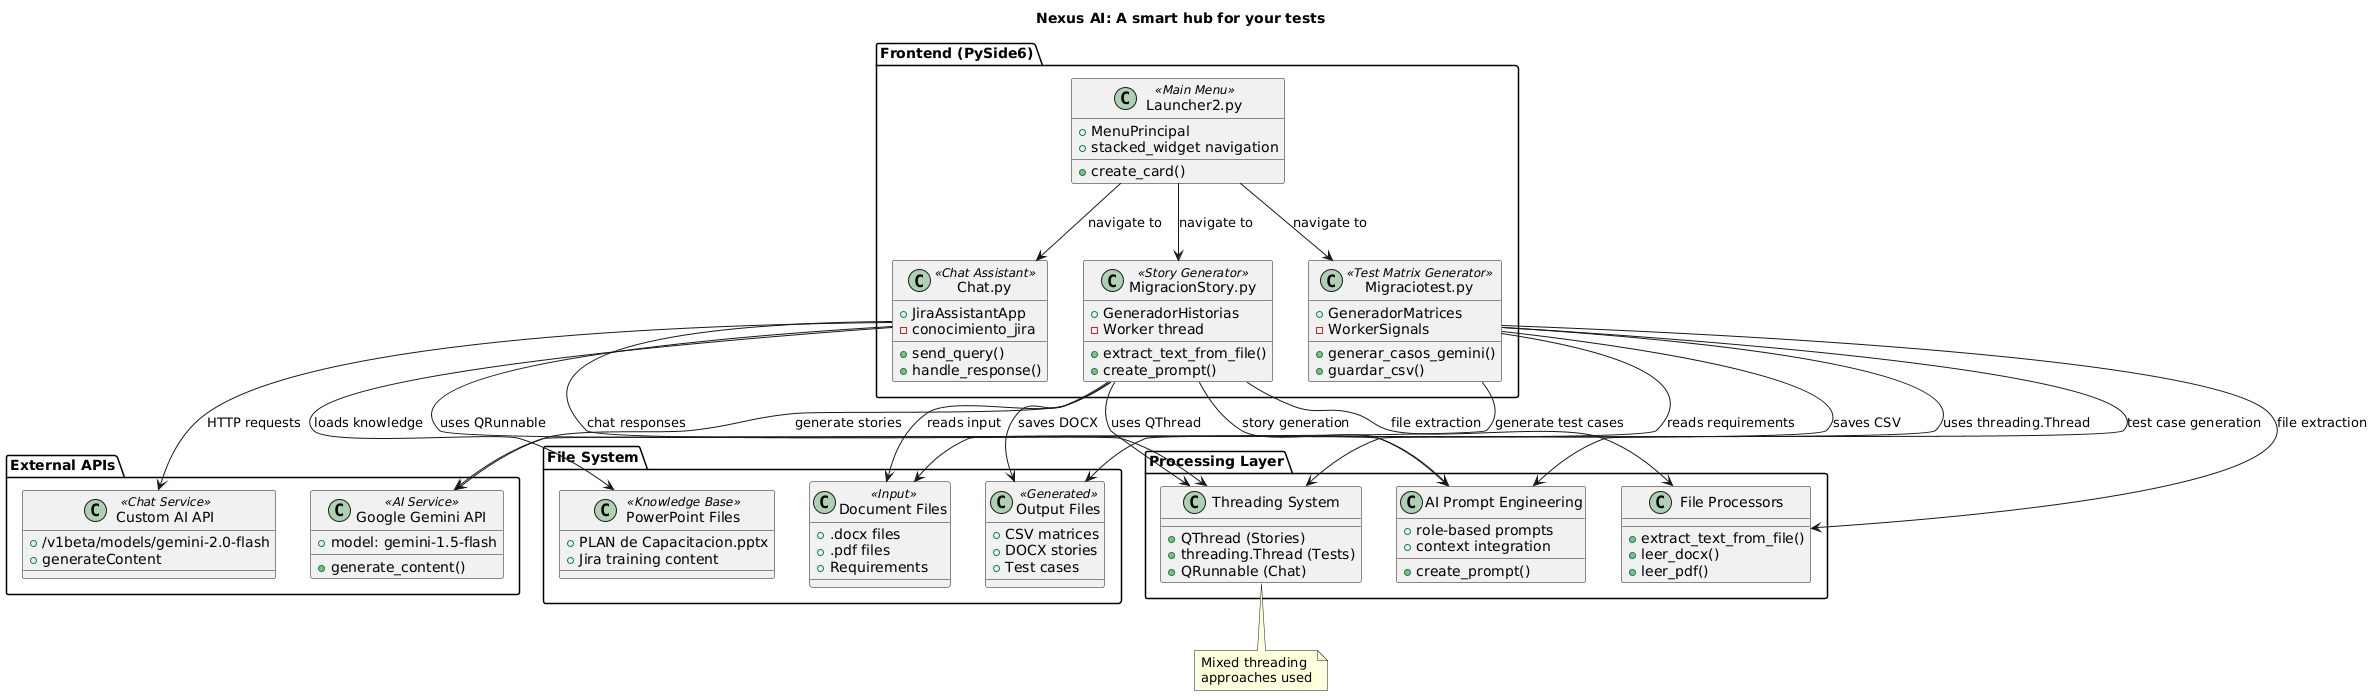

The diagram above was rendered by PlantUML. Its source (embedded in the PNG):
@startuml
!define RECTANGLE class

title Nexus AI: A smart hub for your tests

' Definir colores
!define BLUE #4A90E2
!define GREEN #7ED321
!define ORANGE #F5A623
!define RED #D0021B
!define PURPLE #9013FE

package "Frontend (PySide6)" {
  class "Launcher2.py" as Launcher <<Main Menu>> {
    + MenuPrincipal
    + create_card()
    + stacked_widget navigation
  }
  
  class "Chat.py" as Chat <<Chat Assistant>> {
    + JiraAssistantApp
    + send_query()
    + handle_response()
    - conocimiento_jira
  }
  
  class "MigracionStory.py" as StoryGen <<Story Generator>> {
    + GeneradorHistorias
    + extract_text_from_file()
    + create_prompt()
    - Worker thread
  }
  
  class "Migraciotest.py" as TestGen <<Test Matrix Generator>> {
    + GeneradorMatrices
    + generar_casos_gemini()
    + guardar_csv()
    - WorkerSignals
  }
}

package "External APIs" {
  class "Google Gemini API" as GeminiAPI <<AI Service>> {
    + generate_content()
    + model: gemini-1.5-flash
  }
  
  class "Custom AI API" as CustomAPI <<Chat Service>> {
    + /v1beta/models/gemini-2.0-flash
    + generateContent
  }
}

package "File System" {
  class "PowerPoint Files" as PPT <<Knowledge Base>> {
    + PLAN de Capacitacion.pptx
    + Jira training content
  }
  
  class "Document Files" as Docs <<Input>> {
    + .docx files
    + .pdf files
    + Requirements
  }
  
  class "Output Files" as Output <<Generated>> {
    + CSV matrices
    + DOCX stories
    + Test cases
  }
}

package "Processing Layer" {
  class "Threading System" as Threading {
    + QThread (Stories)
    + threading.Thread (Tests)
    + QRunnable (Chat)
  }
  
  class "File Processors" as Processors {
    + extract_text_from_file()
    + leer_docx()
    + leer_pdf()
  }
  
  class "AI Prompt Engineering" as Prompts {
    + create_prompt()
    + role-based prompts
    + context integration
  }
}

' Relaciones principales
Launcher --> Chat : "navigate to"
Launcher --> StoryGen : "navigate to"
Launcher --> TestGen : "navigate to"

Chat --> CustomAPI : "HTTP requests"
StoryGen --> GeminiAPI : "generate stories"
TestGen --> GeminiAPI : "generate test cases"

Chat --> PPT : "loads knowledge"
StoryGen --> Docs : "reads input"
TestGen --> Docs : "reads requirements"

StoryGen --> Output : "saves DOCX"
TestGen --> Output : "saves CSV"

StoryGen --> Threading : "uses QThread"
TestGen --> Threading : "uses threading.Thread"
Chat --> Threading : "uses QRunnable"

StoryGen --> Processors : "file extraction"
TestGen --> Processors : "file extraction"

StoryGen --> Prompts : "story generation"
TestGen --> Prompts : "test case generation"
Chat --> Prompts : "chat responses"

' Flujo de datos
note bottom of Threading : Mixed threading\napproaches used
@enduml